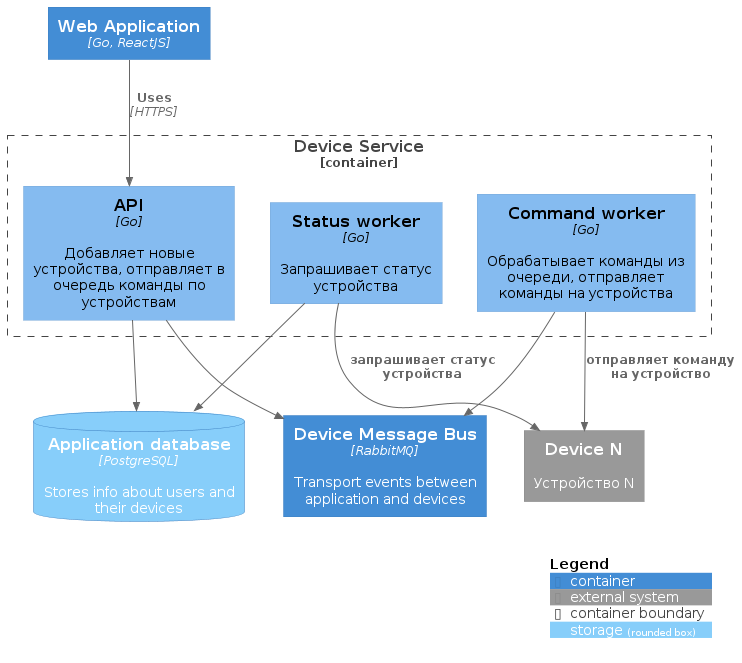

The diagram above was rendered by PlantUML. Its source (embedded in the PNG):
@startuml SmartHomeDeviceServiceComponent
!include https://raw.githubusercontent.com/plantuml-stdlib/C4-PlantUML/master/C4_Container.puml
!include https://raw.githubusercontent.com/plantuml-stdlib/C4-PlantUML/master/C4_Component.puml
!include ../commons.puml!appDB

SHOW_PERSON_OUTLINE()

Container(webApp, "Web Application", "Go, ReactJS", "")
Container(bus, "Device Message Bus", "RabbitMQ", "Transport events between application and devices")

Container_Boundary(deviceService, "Device Service"){
    Component(api, "API", "Go", "Добавляет новые устройства, отправляет в очередь команды по устройствам")
    Component(commandWorker, "Command worker", "Go", "Обрабатывает команды из очереди, отправляет команды на устройства")
    Component(statusWorker, "Status worker", "Go", "Запрашивает статус устройства")
}

Rel_D(webApp, api, "Uses", "HTTPS")
Rel(api, appDB, "")
Rel(api, bus, "")
Rel(commandWorker, bus, "")
Rel(statusWorker, appDB, "")

System_Ext(device_n, "Device N", "Устройство N")

Rel(commandWorker, device_n, "отправляет команду на устройство")
Rel(statusWorker, device_n, "запрашивает статус устройства")

SHOW_LEGEND()
@enduml